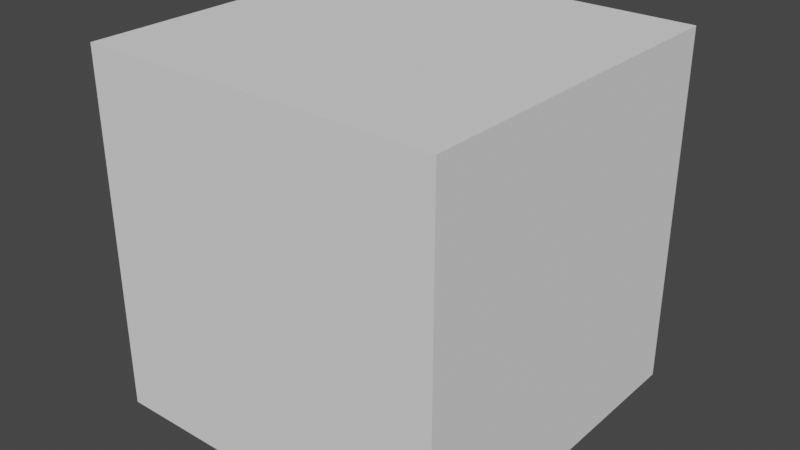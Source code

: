# Source: Cube.blend  (saved by Blender 2.83.19; exported with 4.5.12 LTS)
import bpy
from mathutils import Matrix  # noqa: F401  (used for matrix-valued properties, if any)

bpy.ops.wm.read_factory_settings(use_empty=True)
scene = bpy.context.scene
scene.name = 'Scene'

# ---- collections
col_collection = bpy.data.collections.new('Collection'); scene.collection.children.link(col_collection)

# ---- world
world_world = bpy.data.worlds.new('World'); scene.world = world_world
world_world.use_nodes = True; world_world.node_tree.nodes.clear()
_N = world_world.node_tree.nodes; _L = world_world.node_tree.links
n0 = _N.new('ShaderNodeOutputWorld'); n0.name = 'World Output'; n0.location = (300, 300)
n1 = _N.new('ShaderNodeBackground'); n1.name = 'Background'; n1.location = (10, 300)
n1.inputs[0].default_value = (0.05088, 0.05088, 0.05088, 1.0)
_L.new(n1.outputs[0], n0.inputs[0])
n0.is_active_output = True
world_world.color = (0.05088, 0.05088, 0.05088)
world_world.use_sun_shadow = False
world_world.sun_shadow_jitter_overblur = 0.0

# ---- meshes
me_cube_001 = bpy.data.meshes.new('Cube.001')
me_cube_001.from_pydata([(-1.0, -1.0, -1.0), (-1.0, -1.0, 1.0), (-1.0, 1.0, -1.0), (-1.0, 1.0, 1.0), (1.0, -1.0, -1.0), (1.0, -1.0, 1.0), (1.0, 1.0, -1.0), (1.0, 1.0, 1.0)], [], [(0, 1, 3, 2), (2, 3, 7, 6), (6, 7, 5, 4), (4, 5, 1, 0), (2, 6, 4, 0), (7, 3, 1, 5)])
_uv = me_cube_001.uv_layers.new(name='UVMap')
_uv.uv.foreach_set('vector', [0.375, 0.0, 0.625, 0.0, 0.625, 0.25, 0.375, 0.25, 0.375, 0.25, 0.625, 0.25, 0.625, 0.5, 0.375, 0.5, 0.375, 0.5, 0.625, 0.5, 0.625, 0.75, 0.375, 0.75, 0.375, 0.75, 0.625, 0.75, 0.625, 1.0, 0.375, 1.0, 0.125, 0.5, 0.375, 0.5, 0.375, 0.75, 0.125, 0.75, 0.625, 0.5, 0.875, 0.5, 0.875, 0.75, 0.625, 0.75])
me_cube_001.use_remesh_fix_poles = True
me_cube_001.use_remesh_preserve_attributes = False
me_cube_001.use_mirror_vertex_groups = False
me_cube_001.update()

# ---- objects
ob_cube = bpy.data.objects.new('Cube', me_cube_001)

# ---- transforms, parenting, visibility, modifiers, constraints
ob_cube.location = (0.0, 0.0, 0.0)
ob_cube.lineart.crease_threshold = 0.0

# ---- collection membership
col_collection.objects.link(ob_cube)

# ---- scene / render settings (as saved in the file)
scene.frame_start = 1; scene.frame_end = 250; scene.frame_set(1)
scene.render.engine = 'BLENDER_EEVEE_NEXT'
scene.cycles.use_denoising = False
scene.cycles.samples = 128
scene.cycles.sampling_pattern = 'TABULATED_SOBOL'
scene.cycles.use_adaptive_sampling = False
scene.cycles.use_light_tree = False
scene.view_settings.view_transform = 'Filmic'
bpy.context.view_layer.update()

# ---- added for rendering (the .blend has no active camera and no usable light): camera, sun
cam_auto = bpy.data.cameras.new('AutoCamera')
cam_auto.lens = 50.0
cam_auto.sensor_width = 36.0
cam_auto.clip_end = 1000.0
ob_auto_camera = bpy.data.objects.new('AutoCamera', cam_auto)
scene.collection.objects.link(ob_auto_camera)
ob_auto_camera.location = (3.20507, -3.84609, 2.56406)
ob_auto_camera.rotation_euler = (1.09748, -7.21219e-08, 0.694738)
scene.camera = ob_auto_camera
light_auto_sun = bpy.data.lights.new('AutoSun', 'SUN')
light_auto_sun.energy = 3.0
light_auto_sun.angle = 0.0523599
ob_auto_sun = bpy.data.objects.new('AutoSun', light_auto_sun)
scene.collection.objects.link(ob_auto_sun)
ob_auto_sun.rotation_euler = (0.872665, 0.174533, 0.523599)
bpy.context.view_layer.update()
